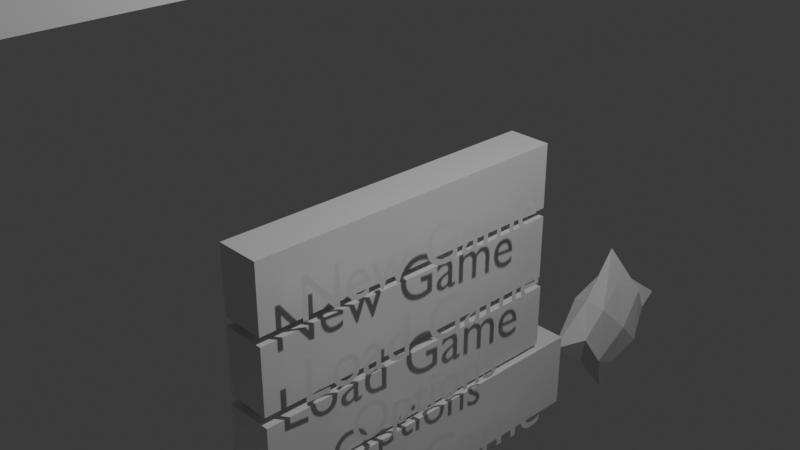 # Source: prototype.blend  (saved by Blender 4.0.36; exported with 4.5.12 LTS)
import bpy
from mathutils import Matrix  # noqa: F401  (used for matrix-valued properties, if any)

bpy.ops.wm.read_factory_settings(use_empty=True)
scene = bpy.context.scene
scene.name = 'Scene'

# ---- collections
col_collection = bpy.data.collections.new('Collection'); scene.collection.children.link(col_collection)

# ---- materials (node trees are filled in below, after node groups)
mat_material = bpy.data.materials.new('Material')
mat_material.alpha_threshold = 0.0
mat_material.use_transparent_shadow = False
mat_material.roughness = 0.5
mat_material.line_color = (0.0, 0.0, 0.0, 1.0)
mat_material_001 = bpy.data.materials.new('Material.001')
mat_material_001.alpha_threshold = 0.0
mat_material_001.use_transparent_shadow = False
mat_material_001.roughness = 0.5
mat_material_001.line_color = (0.0, 0.0, 0.0, 1.0)
mat_material_002 = bpy.data.materials.new('Material.002')
mat_material_002.alpha_threshold = 0.0
mat_material_002.use_transparent_shadow = False
mat_material_002.roughness = 0.5
mat_material_002.line_color = (0.0, 0.0, 0.0, 1.0)
mat_material_003 = bpy.data.materials.new('Material.003')
mat_material_003.alpha_threshold = 0.0
mat_material_003.use_transparent_shadow = False
mat_material_003.roughness = 0.5
mat_material_003.line_color = (0.0, 0.0, 0.0, 1.0)
mat_material_004 = bpy.data.materials.new('Material.004')
mat_material_004.alpha_threshold = 0.0
mat_material_004.use_transparent_shadow = False
mat_material_004.roughness = 0.5
mat_material_004.line_color = (0.0, 0.0, 0.0, 1.0)
mat_material_005 = bpy.data.materials.new('Material.005')
mat_material_005.use_transparent_shadow = False
mat_material_006 = bpy.data.materials.new('Material.006')
mat_material_006.use_transparent_shadow = False
mat_material_007 = bpy.data.materials.new('Material.007')
mat_material_007.use_transparent_shadow = False
mat_material_008 = bpy.data.materials.new('Material.008')
mat_material_008.use_transparent_shadow = False

# ---- material node trees
mat_material.use_nodes = True; mat_material.node_tree.nodes.clear()
_N = mat_material.node_tree.nodes; _L = mat_material.node_tree.links
n0 = _N.new('ShaderNodeOutputMaterial'); n0.name = 'Material Output'; n0.location = (300, 300)
n1 = _N.new('ShaderNodeBsdfPrincipled'); n1.name = 'Principled BSDF'; n1.location = (10, 300)
n1.inputs[3].default_value = 1.45
_L.new(n1.outputs[0], n0.inputs[0])
n0.is_active_output = True
mat_material_001.use_nodes = True; mat_material_001.node_tree.nodes.clear()
_N = mat_material_001.node_tree.nodes; _L = mat_material_001.node_tree.links
n0 = _N.new('ShaderNodeOutputMaterial'); n0.name = 'Material Output'; n0.location = (300, 300)
n1 = _N.new('ShaderNodeBsdfPrincipled'); n1.name = 'Principled BSDF'; n1.location = (10, 300)
n1.inputs[3].default_value = 1.45
_L.new(n1.outputs[0], n0.inputs[0])
n0.is_active_output = True
mat_material_002.use_nodes = True; mat_material_002.node_tree.nodes.clear()
_N = mat_material_002.node_tree.nodes; _L = mat_material_002.node_tree.links
n0 = _N.new('ShaderNodeOutputMaterial'); n0.name = 'Material Output'; n0.location = (300, 300)
n1 = _N.new('ShaderNodeBsdfPrincipled'); n1.name = 'Principled BSDF'; n1.location = (10, 300)
n1.inputs[3].default_value = 1.45
_L.new(n1.outputs[0], n0.inputs[0])
n0.is_active_output = True
mat_material_003.use_nodes = True; mat_material_003.node_tree.nodes.clear()
_N = mat_material_003.node_tree.nodes; _L = mat_material_003.node_tree.links
n0 = _N.new('ShaderNodeOutputMaterial'); n0.name = 'Material Output'; n0.location = (300, 300)
n1 = _N.new('ShaderNodeBsdfPrincipled'); n1.name = 'Principled BSDF'; n1.location = (10, 300)
n1.inputs[3].default_value = 1.45
_L.new(n1.outputs[0], n0.inputs[0])
n0.is_active_output = True
mat_material_004.use_nodes = True; mat_material_004.node_tree.nodes.clear()
_N = mat_material_004.node_tree.nodes; _L = mat_material_004.node_tree.links
n0 = _N.new('ShaderNodeOutputMaterial'); n0.name = 'Material Output'; n0.location = (300, 300)
n1 = _N.new('ShaderNodeBsdfPrincipled'); n1.name = 'Principled BSDF'; n1.location = (10, 300)
n1.inputs[3].default_value = 1.45
_L.new(n1.outputs[0], n0.inputs[0])
n0.is_active_output = True
mat_material_005.use_nodes = True; mat_material_005.node_tree.nodes.clear()
_N = mat_material_005.node_tree.nodes; _L = mat_material_005.node_tree.links
n0 = _N.new('ShaderNodeBsdfPrincipled'); n0.name = 'Principled BSDF'; n0.location = (10, 300)
n0.inputs[3].default_value = 1.45
n1 = _N.new('ShaderNodeOutputMaterial'); n1.name = 'Material Output'; n1.location = (300, 300)
_L.new(n0.outputs[0], n1.inputs[0])
n1.is_active_output = True
mat_material_006.use_nodes = True; mat_material_006.node_tree.nodes.clear()
_N = mat_material_006.node_tree.nodes; _L = mat_material_006.node_tree.links
n0 = _N.new('ShaderNodeBsdfPrincipled'); n0.name = 'Principled BSDF'; n0.location = (10, 300)
n0.inputs[3].default_value = 1.45
n1 = _N.new('ShaderNodeOutputMaterial'); n1.name = 'Material Output'; n1.location = (300, 300)
_L.new(n0.outputs[0], n1.inputs[0])
n1.is_active_output = True
mat_material_007.use_nodes = True; mat_material_007.node_tree.nodes.clear()
_N = mat_material_007.node_tree.nodes; _L = mat_material_007.node_tree.links
n0 = _N.new('ShaderNodeBsdfPrincipled'); n0.name = 'Principled BSDF'; n0.location = (10, 300)
n0.inputs[3].default_value = 1.45
n1 = _N.new('ShaderNodeOutputMaterial'); n1.name = 'Material Output'; n1.location = (300, 300)
_L.new(n0.outputs[0], n1.inputs[0])
n1.is_active_output = True
mat_material_008.use_nodes = True; mat_material_008.node_tree.nodes.clear()
_N = mat_material_008.node_tree.nodes; _L = mat_material_008.node_tree.links
n0 = _N.new('ShaderNodeBsdfPrincipled'); n0.name = 'Principled BSDF'; n0.location = (10, 300)
n0.inputs[3].default_value = 1.45
n1 = _N.new('ShaderNodeOutputMaterial'); n1.name = 'Material Output'; n1.location = (300, 300)
_L.new(n0.outputs[0], n1.inputs[0])
n1.is_active_output = True

# ---- world
world_world = bpy.data.worlds.new('World'); scene.world = world_world
world_world.use_nodes = True; world_world.node_tree.nodes.clear()
_N = world_world.node_tree.nodes; _L = world_world.node_tree.links
n0 = _N.new('ShaderNodeOutputWorld'); n0.name = 'World Output'; n0.location = (300, 300)
n1 = _N.new('ShaderNodeBackground'); n1.name = 'Background'; n1.location = (10, 300)
n1.inputs[0].default_value = (0.05088, 0.05088, 0.05088, 1.0)
_L.new(n1.outputs[0], n0.inputs[0])
n0.is_active_output = True
world_world.color = (0.05088, 0.05088, 0.05088)
world_world.use_sun_shadow = False
world_world.sun_shadow_jitter_overblur = 0.0

# ---- cameras
cam_camera = bpy.data.cameras.new('Camera')
cam_camera.clip_end = 100.0
cam_camera.ortho_scale = 7.314

# ---- lights
light_light = bpy.data.lights.new('Light', 'POINT')
light_light.transmission_factor = 0.0
light_light.use_soft_falloff = False
light_light.energy = 1000.0
light_light.shadow_soft_size = 0.1
light_light.shadow_maximum_resolution = 0.006
light_light.use_absolute_resolution = True

# ---- meshes
me_cube = bpy.data.meshes.new('Cube')
me_cube.from_pydata([(1.0, 1.0, 1.0), (1.0, 1.0, -1.0), (1.0, -1.0, 1.0), (1.0, -1.0, -1.0), (-1.0, 1.0, 1.0), (-1.0, 1.0, -1.0), (-1.0, -1.0, 1.0), (-1.0, -1.0, -1.0)], [], [(0, 4, 6, 2), (3, 2, 6, 7), (7, 6, 4, 5), (5, 1, 3, 7), (1, 0, 2, 3), (5, 4, 0, 1)])
_uv = me_cube.uv_layers.new(name='UVMap')
_uv.uv.foreach_set('vector', [0.625, 0.5, 0.875, 0.5, 0.875, 0.75, 0.625, 0.75, 0.375, 0.75, 0.625, 0.75, 0.625, 1.0, 0.375, 1.0, 0.375, 0.0, 0.625, 0.0, 0.625, 0.25, 0.375, 0.25, 0.125, 0.5, 0.375, 0.5, 0.375, 0.75, 0.125, 0.75, 0.375, 0.5, 0.625, 0.5, 0.625, 0.75, 0.375, 0.75, 0.375, 0.25, 0.625, 0.25, 0.625, 0.5, 0.375, 0.5])
me_cube.materials.append(mat_material)
me_cube.use_mirror_vertex_groups = False
me_cube.update()
me_cube_001 = bpy.data.meshes.new('Cube.001')
me_cube_001.from_pydata([(1.0, 1.0, 1.0), (1.0, 1.0, -1.0), (1.0, -1.0, 1.0), (1.0, -1.0, -1.0), (-1.0, 1.0, 1.0), (-1.0, 1.0, -1.0), (-1.0, -1.0, 1.0), (-1.0, -1.0, -1.0)], [], [(0, 4, 6, 2), (3, 2, 6, 7), (7, 6, 4, 5), (5, 1, 3, 7), (1, 0, 2, 3), (5, 4, 0, 1)])
_uv = me_cube_001.uv_layers.new(name='UVMap')
_uv.uv.foreach_set('vector', [0.625, 0.5, 0.875, 0.5, 0.875, 0.75, 0.625, 0.75, 0.375, 0.75, 0.625, 0.75, 0.625, 1.0, 0.375, 1.0, 0.375, 0.0, 0.625, 0.0, 0.625, 0.25, 0.375, 0.25, 0.125, 0.5, 0.375, 0.5, 0.375, 0.75, 0.125, 0.75, 0.375, 0.5, 0.625, 0.5, 0.625, 0.75, 0.375, 0.75, 0.375, 0.25, 0.625, 0.25, 0.625, 0.5, 0.375, 0.5])
me_cube_001.materials.append(mat_material_001)
me_cube_001.use_mirror_vertex_groups = False
me_cube_001.update()
me_cube_002 = bpy.data.meshes.new('Cube.002')
me_cube_002.from_pydata([(1.0, 1.0, 1.0), (1.0, 1.0, -1.0), (1.0, -1.0, 1.0), (1.0, -1.0, -1.0), (-1.0, 1.0, 1.0), (-1.0, 1.0, -1.0), (-1.0, -1.0, 1.0), (-1.0, -1.0, -1.0)], [], [(0, 4, 6, 2), (3, 2, 6, 7), (7, 6, 4, 5), (5, 1, 3, 7), (1, 0, 2, 3), (5, 4, 0, 1)])
_uv = me_cube_002.uv_layers.new(name='UVMap')
_uv.uv.foreach_set('vector', [0.625, 0.5, 0.875, 0.5, 0.875, 0.75, 0.625, 0.75, 0.375, 0.75, 0.625, 0.75, 0.625, 1.0, 0.375, 1.0, 0.375, 0.0, 0.625, 0.0, 0.625, 0.25, 0.375, 0.25, 0.125, 0.5, 0.375, 0.5, 0.375, 0.75, 0.125, 0.75, 0.375, 0.5, 0.625, 0.5, 0.625, 0.75, 0.375, 0.75, 0.375, 0.25, 0.625, 0.25, 0.625, 0.5, 0.375, 0.5])
me_cube_002.materials.append(mat_material_002)
me_cube_002.use_mirror_vertex_groups = False
me_cube_002.update()
me_cube_003 = bpy.data.meshes.new('Cube.003')
me_cube_003.from_pydata([(1.0, 1.0, 1.0), (1.0, 1.0, -1.0), (1.0, -1.0, 1.0), (1.0, -1.0, -1.0), (-1.0, 1.0, 1.0), (-1.0, 1.0, -1.0), (-1.0, -1.0, 1.0), (-1.0, -1.0, -1.0)], [], [(0, 4, 6, 2), (3, 2, 6, 7), (7, 6, 4, 5), (5, 1, 3, 7), (1, 0, 2, 3), (5, 4, 0, 1)])
_uv = me_cube_003.uv_layers.new(name='UVMap')
_uv.uv.foreach_set('vector', [0.625, 0.5, 0.875, 0.5, 0.875, 0.75, 0.625, 0.75, 0.375, 0.75, 0.625, 0.75, 0.625, 1.0, 0.375, 1.0, 0.375, 0.0, 0.625, 0.0, 0.625, 0.25, 0.375, 0.25, 0.125, 0.5, 0.375, 0.5, 0.375, 0.75, 0.125, 0.75, 0.375, 0.5, 0.625, 0.5, 0.625, 0.75, 0.375, 0.75, 0.375, 0.25, 0.625, 0.25, 0.625, 0.5, 0.375, 0.5])
me_cube_003.materials.append(mat_material_003)
me_cube_003.use_mirror_vertex_groups = False
me_cube_003.update()
me_cube_004 = bpy.data.meshes.new('Cube.004')
me_cube_004.from_pydata([(1.0, 1.0, 1.0), (1.0, 1.0, -1.0), (1.0, -1.0, 1.0), (1.0, -1.0, -1.0), (-1.0, 1.0, 1.0), (-1.0, 1.0, -1.0), (-1.0, -1.0, 1.0), (-1.0, -1.0, -1.0)], [], [(0, 4, 6, 2), (3, 2, 6, 7), (7, 6, 4, 5), (5, 1, 3, 7), (1, 0, 2, 3), (5, 4, 0, 1)])
_uv = me_cube_004.uv_layers.new(name='UVMap')
_uv.uv.foreach_set('vector', [0.625, 0.5, 0.875, 0.5, 0.875, 0.75, 0.625, 0.75, 0.375, 0.75, 0.625, 0.75, 0.625, 1.0, 0.375, 1.0, 0.375, 0.0, 0.625, 0.0, 0.625, 0.25, 0.375, 0.25, 0.125, 0.5, 0.375, 0.5, 0.375, 0.75, 0.125, 0.75, 0.375, 0.5, 0.625, 0.5, 0.625, 0.75, 0.375, 0.75, 0.375, 0.25, 0.625, 0.25, 0.625, 0.5, 0.375, 0.5])
me_cube_004.materials.append(mat_material_004)
me_cube_004.use_mirror_vertex_groups = False
me_cube_004.update()
me_cube_005 = bpy.data.meshes.new('Cube.005')
me_cube_005.from_pydata([(-0.5078, -0.5769, -0.578), (-0.506, -0.5771, 0.5754), (-0.5096, 0.5749, -0.579), (-0.5051, 0.5735, 0.5746), (0.5042, -0.576, -0.5755), (0.5033, -0.5759, 0.5739), (0.5071, 0.5766, -0.5753), (0.5061, 0.5766, 0.5736), (-0.7596, -0.003115, -0.7269), (-0.7528, -0.002843, 0.7181), (0.7532, -0.003004, -0.7209), (0.7507, -0.002845, 0.716), (-0.7528, -0.7204, 6.29e-06), (-0.7536, 0.7175, 0.0001014), (0.7605, 0.7278, 3.275e-05), (0.7506, -0.7192, 1.109e-06), (1.0, -0.009929, 0.0), (-1.0, -0.009929, 0.0), (0.0, 1.0, -1.0), (0.0, 1.0, 1.0), (0.0, -1.0, -1.0), (0.0, -1.0, 1.0), (-0.0005172, -0.001421, 0.861), (-0.001886, -0.002027, -0.8701), (-0.0005575, -0.8601, 1.855e-06), (0.0007, 0.8659, 3.927e-05)], [], [(17, 9, 3, 13), (25, 19, 7, 14), (16, 11, 5, 15), (24, 21, 1, 12), (23, 10, 4, 20), (22, 9, 1, 21), (19, 3, 9, 22), (18, 6, 10, 23), (14, 7, 11, 16), (12, 1, 9, 17), (0, 12, 17, 8), (6, 14, 16, 10), (20, 24, 12, 0), (10, 16, 15, 4), (18, 25, 14, 6), (8, 17, 13, 2), (2, 13, 25, 18), (4, 15, 24, 20), (2, 18, 23, 8), (7, 19, 22, 11), (11, 22, 21, 5), (8, 23, 20, 0), (15, 5, 21, 24), (13, 3, 19, 25)])
_uv = me_cube_005.uv_layers.new(name='UVMap')
_uv.uv.foreach_set('vector', [0.5, 0.1238, 0.625, 0.1238, 0.625, 0.25, 0.5, 0.25, 0.5, 0.375, 0.625, 0.375, 0.625, 0.5, 0.5, 0.5, 0.5, 0.6262, 0.625, 0.6262, 0.625, 0.75, 0.5, 0.75, 0.5, 0.875, 0.625, 0.875, 0.625, 1.0, 0.5, 1.0, 0.25, 0.6262, 0.375, 0.6262, 0.375, 0.75, 0.25, 0.75, 0.75, 0.6262, 0.875, 0.6262, 0.875, 0.75, 0.75, 0.75, 0.75, 0.5, 0.875, 0.5, 0.875, 0.6262, 0.75, 0.6262, 0.25, 0.5, 0.375, 0.5, 0.375, 0.6262, 0.25, 0.6262, 0.5, 0.5, 0.625, 0.5, 0.625, 0.6262, 0.5, 0.6262, 0.5, 0.0, 0.625, 0.0, 0.625, 0.1238, 0.5, 0.1238, 0.375, 0.0, 0.5, 0.0, 0.5, 0.1238, 0.375, 0.1238, 0.375, 0.5, 0.5, 0.5, 0.5, 0.6262, 0.375, 0.6262, 0.375, 0.875, 0.5, 0.875, 0.5, 1.0, 0.375, 1.0, 0.375, 0.6262, 0.5, 0.6262, 0.5, 0.75, 0.375, 0.75, 0.375, 0.375, 0.5, 0.375, 0.5, 0.5, 0.375, 0.5, 0.375, 0.1238, 0.5, 0.1238, 0.5, 0.25, 0.375, 0.25, 0.375, 0.25, 0.5, 0.25, 0.5, 0.375, 0.375, 0.375, 0.375, 0.75, 0.5, 0.75, 0.5, 0.875, 0.375, 0.875, 0.125, 0.5, 0.25, 0.5, 0.25, 0.6262, 0.125, 0.6262, 0.625, 0.5, 0.75, 0.5, 0.75, 0.6262, 0.625, 0.6262, 0.625, 0.6262, 0.75, 0.6262, 0.75, 0.75, 0.625, 0.75, 0.125, 0.6262, 0.25, 0.6262, 0.25, 0.75, 0.125, 0.75, 0.5, 0.75, 0.625, 0.75, 0.625, 0.875, 0.5, 0.875, 0.5, 0.25, 0.625, 0.25, 0.625, 0.375, 0.5, 0.375])
me_cube_005.update()
me_cube_007 = bpy.data.meshes.new('Cube.007')
me_cube_007.from_pydata([(-0.5078, -0.5769, -0.578), (-0.506, -0.5771, 0.5754), (-0.5096, 0.5749, -0.579), (-0.5051, 0.5735, 0.5746), (0.5042, -0.576, -0.5755), (0.5033, -0.5759, 0.5739), (0.5071, 0.5766, -0.5753), (0.5061, 0.5766, 0.5736), (-0.7596, -0.003115, -0.7269), (-0.7528, -0.002843, 0.7181), (0.7532, -0.003004, -0.7209), (0.7507, -0.002845, 0.716), (-0.7528, -0.7204, 6.29e-06), (-0.7536, 0.7175, 0.0001014), (0.7605, 0.7278, 3.275e-05), (0.7506, -0.7192, 1.109e-06), (1.0, -0.009929, 0.0), (-1.0, -0.009929, 0.0), (0.0, 1.0, -1.0), (0.0, 1.0, 1.0), (0.0, -1.0, -1.0), (0.0, -1.0, 1.0), (-0.0005172, -0.001421, 0.861), (-0.001886, -0.002027, -0.8701), (-0.0005575, -0.8601, 1.855e-06), (0.0007, 0.8659, 3.927e-05)], [], [(17, 9, 3, 13), (25, 19, 7, 14), (16, 11, 5, 15), (24, 21, 1, 12), (23, 10, 4, 20), (22, 9, 1, 21), (19, 3, 9, 22), (18, 6, 10, 23), (14, 7, 11, 16), (12, 1, 9, 17), (0, 12, 17, 8), (6, 14, 16, 10), (20, 24, 12, 0), (10, 16, 15, 4), (18, 25, 14, 6), (8, 17, 13, 2), (2, 13, 25, 18), (4, 15, 24, 20), (2, 18, 23, 8), (7, 19, 22, 11), (11, 22, 21, 5), (8, 23, 20, 0), (15, 5, 21, 24), (13, 3, 19, 25)])
_uv = me_cube_007.uv_layers.new(name='UVMap')
_uv.uv.foreach_set('vector', [0.5, 0.1238, 0.625, 0.1238, 0.625, 0.25, 0.5, 0.25, 0.5, 0.375, 0.625, 0.375, 0.625, 0.5, 0.5, 0.5, 0.5, 0.6262, 0.625, 0.6262, 0.625, 0.75, 0.5, 0.75, 0.5, 0.875, 0.625, 0.875, 0.625, 1.0, 0.5, 1.0, 0.25, 0.6262, 0.375, 0.6262, 0.375, 0.75, 0.25, 0.75, 0.75, 0.6262, 0.875, 0.6262, 0.875, 0.75, 0.75, 0.75, 0.75, 0.5, 0.875, 0.5, 0.875, 0.6262, 0.75, 0.6262, 0.25, 0.5, 0.375, 0.5, 0.375, 0.6262, 0.25, 0.6262, 0.5, 0.5, 0.625, 0.5, 0.625, 0.6262, 0.5, 0.6262, 0.5, 0.0, 0.625, 0.0, 0.625, 0.1238, 0.5, 0.1238, 0.375, 0.0, 0.5, 0.0, 0.5, 0.1238, 0.375, 0.1238, 0.375, 0.5, 0.5, 0.5, 0.5, 0.6262, 0.375, 0.6262, 0.375, 0.875, 0.5, 0.875, 0.5, 1.0, 0.375, 1.0, 0.375, 0.6262, 0.5, 0.6262, 0.5, 0.75, 0.375, 0.75, 0.375, 0.375, 0.5, 0.375, 0.5, 0.5, 0.375, 0.5, 0.375, 0.1238, 0.5, 0.1238, 0.5, 0.25, 0.375, 0.25, 0.375, 0.25, 0.5, 0.25, 0.5, 0.375, 0.375, 0.375, 0.375, 0.75, 0.5, 0.75, 0.5, 0.875, 0.375, 0.875, 0.125, 0.5, 0.25, 0.5, 0.25, 0.6262, 0.125, 0.6262, 0.625, 0.5, 0.75, 0.5, 0.75, 0.6262, 0.625, 0.6262, 0.625, 0.6262, 0.75, 0.6262, 0.75, 0.75, 0.625, 0.75, 0.125, 0.6262, 0.25, 0.6262, 0.25, 0.75, 0.125, 0.75, 0.5, 0.75, 0.625, 0.75, 0.625, 0.875, 0.5, 0.875, 0.5, 0.25, 0.625, 0.25, 0.625, 0.375, 0.5, 0.375])
me_cube_007.update()

# ---- curves / text
txt_text_003 = bpy.data.curves.new('Text.003', 'FONT')
txt_text_003.dimensions = '2D'
txt_text_003.body = 'New Game'
txt_text_003.materials.append(mat_material_005)
txt_text_004 = bpy.data.curves.new('Text.004', 'FONT')
txt_text_004.dimensions = '2D'
txt_text_004.body = 'Quit Game'
txt_text_004.materials.append(mat_material_006)
txt_text_005 = bpy.data.curves.new('Text.005', 'FONT')
txt_text_005.dimensions = '2D'
txt_text_005.body = 'Options'
txt_text_005.materials.append(mat_material_007)
txt_text_006 = bpy.data.curves.new('Text.006', 'FONT')
txt_text_006.dimensions = '2D'
txt_text_006.body = 'Load Game'
txt_text_006.materials.append(mat_material_008)

# ---- objects
ob_cube = bpy.data.objects.new('Cube', me_cube)
ob_light = bpy.data.objects.new('Light', light_light)
ob_camera = bpy.data.objects.new('Camera', cam_camera)
ob_cube_001 = bpy.data.objects.new('Cube.001', me_cube_001)
ob_cube_002 = bpy.data.objects.new('Cube.002', me_cube_002)
ob_cube_003 = bpy.data.objects.new('Cube.003', me_cube_003)
ob_cube_004 = bpy.data.objects.new('Cube.004', me_cube_004)
ob_cube_005 = bpy.data.objects.new('Cube.005', me_cube_005)
ob_cube_006 = bpy.data.objects.new('Cube.006', me_cube_007)
ob_text = bpy.data.objects.new('Text', txt_text_003)
ob_text_001 = bpy.data.objects.new('Text.001', txt_text_004)
ob_text_002 = bpy.data.objects.new('Text.002', txt_text_005)
ob_text_003 = bpy.data.objects.new('Text.003', txt_text_006)

# ---- transforms, parenting, visibility, modifiers, constraints
ob_cube.location = (0.0, 0.0, 3.98)
ob_cube.scale = (1.0, 4.985, 1.0)
ob_cube.lock_rotations_4d = False
ob_cube.empty_display_type = 'ARROWS'
ob_cube.lineart.crease_threshold = 0.0
ob_light.location = (4.076, 1.005, 5.904)
ob_light.rotation_euler = (0.6503, 0.05522, 1.866)
ob_light.lock_rotations_4d = False
ob_light.empty_display_type = 'ARROWS'
ob_light.color = (0.0, 0.0, 0.0, 0.0)
ob_light.lineart.crease_threshold = 0.0
ob_camera.location = (7.359, -6.926, 4.958)
ob_camera.rotation_euler = (1.109, 0.0, 0.8149)
ob_camera.lock_rotations_4d = False
ob_camera.empty_display_type = 'ARROWS'
ob_camera.color = (0.0, 0.0, 0.0, 0.0)
ob_camera.display_type = 'WIRE'
ob_camera.lineart.crease_threshold = 0.0
ob_cube_001.location = (0.0, 0.0, -0.05103)
ob_cube_001.scale = (0.2595, 1.987, 0.3929)
ob_cube_001.lock_rotations_4d = False
ob_cube_001.empty_display_type = 'ARROWS'
ob_cube_001.lineart.crease_threshold = 0.0
ob_cube_002.location = (0.0, 0.0, -0.9389)
ob_cube_002.scale = (0.2642, 1.987, 0.3929)
ob_cube_002.lock_rotations_4d = False
ob_cube_002.empty_display_type = 'ARROWS'
ob_cube_002.lineart.crease_threshold = 0.0
ob_cube_003.location = (0.0, 0.0, -1.837)
ob_cube_003.scale = (0.2867, 1.987, 0.3929)
ob_cube_003.lock_rotations_4d = False
ob_cube_003.empty_display_type = 'ARROWS'
ob_cube_003.lineart.crease_threshold = 0.0
ob_cube_004.location = (0.0, 0.0, -2.755)
ob_cube_004.scale = (0.3436, 2.387, 0.472)
ob_cube_004.lock_rotations_4d = False
ob_cube_004.empty_display_type = 'ARROWS'
ob_cube_004.lineart.crease_threshold = 0.0
ob_cube_005.location = (0.0, -3.903, -2.722)
ob_cube_005.rotation_euler = (-0.7828, -0.0, 0.0)
ob_cube_005.scale = (0.3023, 0.7517, 0.7547)
ob_cube_006.location = (0.0, 3.763, -2.751)
ob_cube_006.rotation_euler = (-0.7828, -0.0, 0.0)
ob_cube_006.scale = (0.3023, 0.7517, 0.7547)
ob_text.location = (0.4699, -1.69, -0.325)
ob_text.rotation_euler = (1.572, 0.006396, 7.81)
ob_text.scale = (0.6729, 0.6983, 0.9994)
ob_text_001.location = (0.4699, -1.987, -3.004)
ob_text_001.rotation_euler = (1.572, 0.006396, 7.81)
ob_text_001.scale = (0.8094, 0.8403, 0.9997)
ob_text_002.location = (0.4699, -1.105, -2.027)
ob_text_002.rotation_euler = (1.572, 0.006396, 7.81)
ob_text_002.scale = (0.6252, 0.6488, 0.9171)
ob_text_003.location = (0.4699, -1.694, -1.217)
ob_text_003.rotation_euler = (1.572, 0.006396, 7.81)
ob_text_003.scale = (0.6959, 0.7222, 0.9994)

# ---- collection membership
col_collection.objects.link(ob_cube)
col_collection.objects.link(ob_light)
col_collection.objects.link(ob_camera)
col_collection.objects.link(ob_cube_001)
col_collection.objects.link(ob_cube_002)
col_collection.objects.link(ob_cube_003)
col_collection.objects.link(ob_cube_004)
col_collection.objects.link(ob_cube_005)
col_collection.objects.link(ob_cube_006)
col_collection.objects.link(ob_text)
col_collection.objects.link(ob_text_001)
col_collection.objects.link(ob_text_002)
col_collection.objects.link(ob_text_003)

# ---- scene / render settings (as saved in the file)
scene.camera = ob_camera
scene.frame_start = 1; scene.frame_end = 250; scene.frame_set(70)
scene.render.engine = 'BLENDER_EEVEE_NEXT'
scene.cycles.sampling_pattern = 'TABULATED_SOBOL'
bpy.context.view_layer.update()

